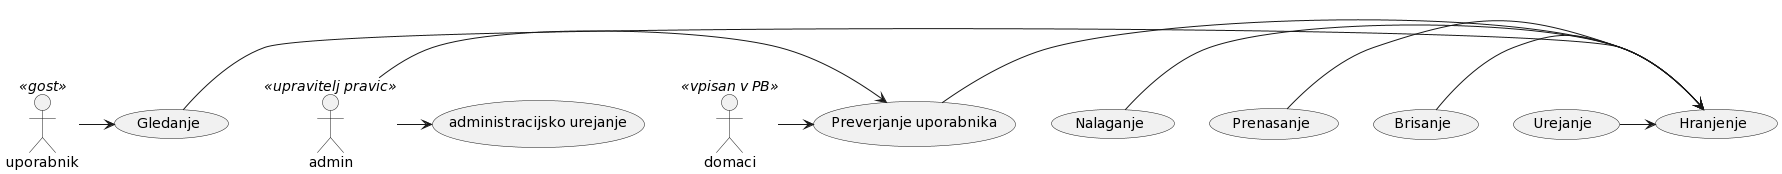

The diagram above was rendered by PlantUML. Its source (embedded in the PNG):
@startuml
actor admin <<upravitelj pravic>>
actor uporabnik <<gost>>
actor domaci <<vpisan v PB>>

usecase "Preverjanje uporabnika"

usecase Hranjenje
  usecase Nalaganje
  usecase Prenasanje
  usecase Gledanje
  usecase Brisanje
  usecase Urejanje
  

usecase  "administracijsko urejanje"
uporabnik->Gledanje

admin -> "Preverjanje uporabnika"
domaci -> "Preverjanje uporabnika"

admin -> "administracijsko urejanje"

"Preverjanje uporabnika" -> Hranjenje
Nalaganje->Hranjenje
Gledanje->Hranjenje
Prenasanje->Hranjenje
Brisanje->Hranjenje
Urejanje->Hranjenje
@enduml